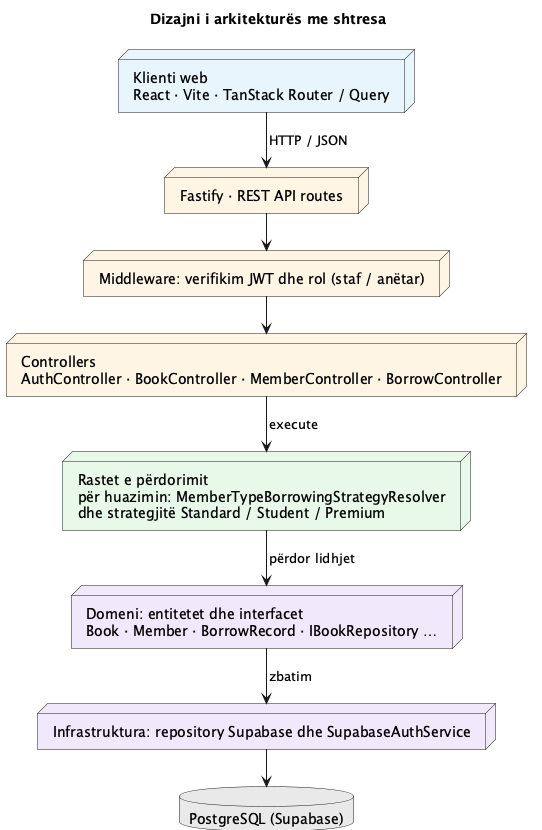

The diagram above was rendered by PlantUML. Its source (embedded in the PNG):
@startuml Arkitektura_me_shtresa
!pragma layout smetana
skinparam shadowing false
skinparam backgroundColor white
title Dizajni i arkitekturës me shtresa

node "Klienti web\nReact · Vite · TanStack Router / Query" as n1 #E8F4FD
node "Fastify · REST API routes" as n2 #FFF4E5
node "Middleware: verifikim JWT dhe rol (staf / anëtar)" as n3 #FFF4E5
node "Controllers\nAuthController · BookController · MemberController · BorrowController" as n4 #FFF4E5
node "Rastet e përdorimit\npër huazimin: MemberTypeBorrowingStrategyResolver\ndhe strategjitë Standard / Student / Premium" as n5 #E9F9E9
node "Domeni: entitetet dhe interfacet\nBook · Member · BorrowRecord · IBookRepository …" as n6 #EFE8FA
node "Infrastruktura: repository Supabase dhe SupabaseAuthService" as n7 #EFE8FA
database "PostgreSQL (Supabase)" as n8 #E8E8E8

n1 -down-> n2 : HTTP / JSON
n2 -down-> n3
n3 -down-> n4
n4 -down-> n5 : execute
n5 -down-> n6 : përdor lidhjet
n6 -down-> n7 : zbatim
n7 -down-> n8

@enduml